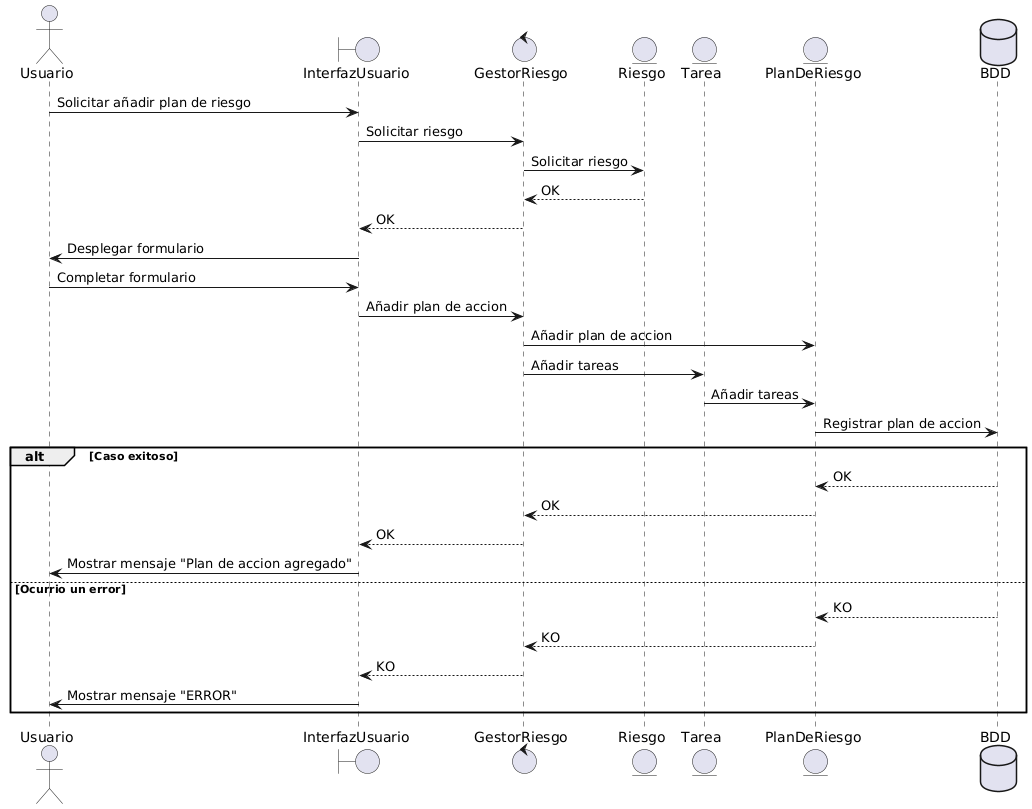

The diagram above was rendered by PlantUML. Its source (embedded in the PNG):
@startuml
actor Usuario
boundary InterfazUsuario
control GestorRiesgo
entity Riesgo
entity Tarea
entity PlanDeRiesgo
database BDD

Usuario -> InterfazUsuario: Solicitar añadir plan de riesgo
InterfazUsuario -> GestorRiesgo: Solicitar riesgo
GestorRiesgo -> Riesgo: Solicitar riesgo
Riesgo --> GestorRiesgo: OK
GestorRiesgo --> InterfazUsuario: OK
InterfazUsuario -> Usuario: Desplegar formulario

Usuario -> InterfazUsuario: Completar formulario
InterfazUsuario -> GestorRiesgo: Añadir plan de accion
GestorRiesgo -> PlanDeRiesgo: Añadir plan de accion
GestorRiesgo -> Tarea: Añadir tareas
Tarea -> PlanDeRiesgo: Añadir tareas
PlanDeRiesgo -> BDD: Registrar plan de accion


alt Caso exitoso
	BDD --> PlanDeRiesgo: OK
	PlanDeRiesgo--> GestorRiesgo: OK
	GestorRiesgo --> InterfazUsuario: OK
	InterfazUsuario -> Usuario: Mostrar mensaje "Plan de accion agregado"
    
else Ocurrio un error
	BDD --> PlanDeRiesgo: KO
	PlanDeRiesgo--> GestorRiesgo: KO
	GestorRiesgo --> InterfazUsuario: KO
	InterfazUsuario -> Usuario: Mostrar mensaje "ERROR"
end
@enduml